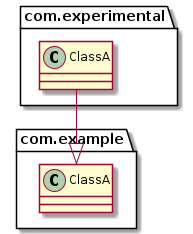

The diagram above was rendered by PlantUML. Its source (embedded in the PNG):
@startuml

namespace com.experimental {
  class ClassA {}
}

namespace com.example {
  class ClassA {}
}

com.experimental.ClassA --|> com.example.ClassA

@enduml